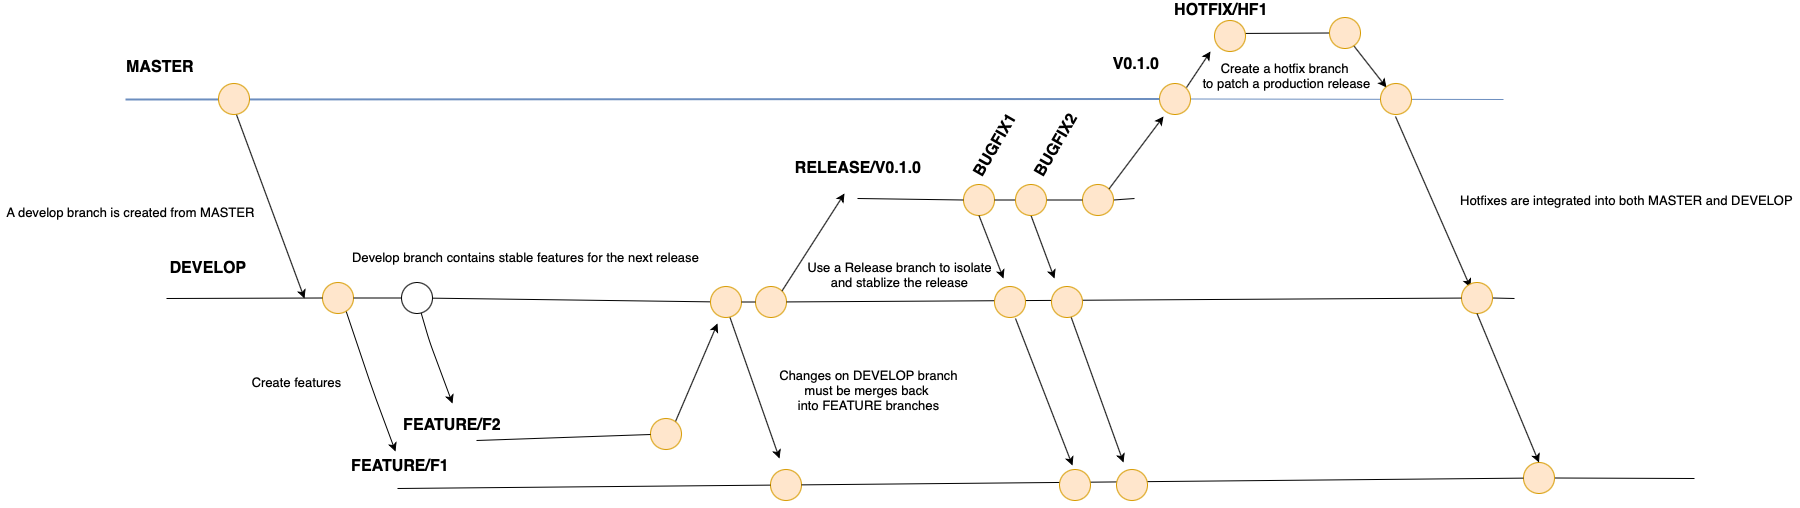

The diagram above was exported from draw.io. Its source (the exported page's mxGraphModel, read from the mxfile embedded in the PNG):
<mxGraphModel dx="2283" dy="794" grid="0" gridSize="10" guides="1" tooltips="1" connect="1" arrows="1" fold="1" page="1" pageScale="1" pageWidth="1169" pageHeight="1654" math="0" shadow="0">
  <root>
    <mxCell id="0" />
    <mxCell id="1" parent="0" />
    <mxCell id="9yFrE3eUAWFpTiBMcDs--1" value="" style="endArrow=none;html=1;startArrow=none;fillColor=#dae8fc;strokeColor=#6c8ebf;" edge="1" parent="1" source="9yFrE3eUAWFpTiBMcDs--72">
      <mxGeometry width="50" height="50" relative="1" as="geometry">
        <mxPoint x="90" y="143" as="sourcePoint" />
        <mxPoint x="1468" y="143" as="targetPoint" />
      </mxGeometry>
    </mxCell>
    <mxCell id="9yFrE3eUAWFpTiBMcDs--2" value="&lt;b&gt;&lt;font style=&quot;font-size: 16px&quot;&gt;MASTER&lt;/font&gt;&lt;/b&gt;" style="text;html=1;strokeColor=none;fillColor=none;align=center;verticalAlign=middle;whiteSpace=wrap;rounded=0;" vertex="1" parent="1">
      <mxGeometry x="105" y="101" width="40" height="20" as="geometry" />
    </mxCell>
    <mxCell id="9yFrE3eUAWFpTiBMcDs--5" value="" style="endArrow=none;html=1;startArrow=none;" edge="1" parent="1" source="9yFrE3eUAWFpTiBMcDs--87">
      <mxGeometry width="50" height="50" relative="1" as="geometry">
        <mxPoint x="131" y="342" as="sourcePoint" />
        <mxPoint x="1479" y="342" as="targetPoint" />
      </mxGeometry>
    </mxCell>
    <mxCell id="9yFrE3eUAWFpTiBMcDs--6" value="&lt;font size=&quot;3&quot;&gt;&lt;b&gt;DEVELOP&lt;br&gt;&lt;/b&gt;&lt;/font&gt;" style="text;html=1;strokeColor=none;fillColor=none;align=center;verticalAlign=middle;whiteSpace=wrap;rounded=0;" vertex="1" parent="1">
      <mxGeometry x="153" y="302" width="40" height="20" as="geometry" />
    </mxCell>
    <mxCell id="9yFrE3eUAWFpTiBMcDs--9" value="" style="endArrow=classic;html=1;" edge="1" parent="1">
      <mxGeometry width="50" height="50" relative="1" as="geometry">
        <mxPoint x="195" y="142" as="sourcePoint" />
        <mxPoint x="269" y="342" as="targetPoint" />
      </mxGeometry>
    </mxCell>
    <mxCell id="9yFrE3eUAWFpTiBMcDs--10" value="" style="endArrow=none;html=1;startArrow=none;" edge="1" parent="1" source="9yFrE3eUAWFpTiBMcDs--91">
      <mxGeometry width="50" height="50" relative="1" as="geometry">
        <mxPoint x="362" y="532" as="sourcePoint" />
        <mxPoint x="1659" y="522" as="targetPoint" />
      </mxGeometry>
    </mxCell>
    <mxCell id="9yFrE3eUAWFpTiBMcDs--11" value="&lt;font size=&quot;3&quot;&gt;&lt;b&gt;FEATURE/F1&lt;br&gt;&lt;/b&gt;&lt;/font&gt;" style="text;html=1;strokeColor=none;fillColor=none;align=center;verticalAlign=middle;whiteSpace=wrap;rounded=0;" vertex="1" parent="1">
      <mxGeometry x="345" y="500" width="40" height="20" as="geometry" />
    </mxCell>
    <mxCell id="9yFrE3eUAWFpTiBMcDs--12" value="" style="endArrow=classic;html=1;" edge="1" parent="1">
      <mxGeometry width="50" height="50" relative="1" as="geometry">
        <mxPoint x="306" y="341" as="sourcePoint" />
        <mxPoint x="360" y="495" as="targetPoint" />
        <Array as="points">
          <mxPoint x="337" y="433" />
        </Array>
      </mxGeometry>
    </mxCell>
    <mxCell id="9yFrE3eUAWFpTiBMcDs--24" value="" style="endArrow=classic;html=1;" edge="1" parent="1">
      <mxGeometry width="50" height="50" relative="1" as="geometry">
        <mxPoint x="382" y="344" as="sourcePoint" />
        <mxPoint x="417" y="447" as="targetPoint" />
        <Array as="points">
          <mxPoint x="394" y="385" />
        </Array>
      </mxGeometry>
    </mxCell>
    <mxCell id="9yFrE3eUAWFpTiBMcDs--25" value="&lt;font size=&quot;3&quot;&gt;&lt;b&gt;FEATURE/F2&lt;br&gt;&lt;/b&gt;&lt;/font&gt;" style="text;html=1;strokeColor=none;fillColor=none;align=center;verticalAlign=middle;whiteSpace=wrap;rounded=0;" vertex="1" parent="1">
      <mxGeometry x="397" y="459" width="40" height="20" as="geometry" />
    </mxCell>
    <mxCell id="9yFrE3eUAWFpTiBMcDs--26" value="" style="endArrow=none;html=1;startArrow=none;" edge="1" parent="1" source="9yFrE3eUAWFpTiBMcDs--39">
      <mxGeometry width="50" height="50" relative="1" as="geometry">
        <mxPoint x="441" y="484" as="sourcePoint" />
        <mxPoint x="629" y="484" as="targetPoint" />
      </mxGeometry>
    </mxCell>
    <mxCell id="9yFrE3eUAWFpTiBMcDs--27" value="" style="endArrow=classic;html=1;" edge="1" parent="1">
      <mxGeometry width="50" height="50" relative="1" as="geometry">
        <mxPoint x="631" y="486" as="sourcePoint" />
        <mxPoint x="682" y="367" as="targetPoint" />
      </mxGeometry>
    </mxCell>
    <mxCell id="9yFrE3eUAWFpTiBMcDs--28" value="" style="ellipse;whiteSpace=wrap;html=1;aspect=fixed;fillColor=#ffe6cc;strokeColor=#d79b00;" vertex="1" parent="1">
      <mxGeometry x="287" y="326" width="31" height="31" as="geometry" />
    </mxCell>
    <mxCell id="9yFrE3eUAWFpTiBMcDs--32" value="" style="endArrow=none;html=1;" edge="1" parent="1" target="9yFrE3eUAWFpTiBMcDs--28">
      <mxGeometry width="50" height="50" relative="1" as="geometry">
        <mxPoint x="131" y="342" as="sourcePoint" />
        <mxPoint x="1169" y="342" as="targetPoint" />
      </mxGeometry>
    </mxCell>
    <mxCell id="9yFrE3eUAWFpTiBMcDs--33" value="" style="ellipse;whiteSpace=wrap;html=1;aspect=fixed;" vertex="1" parent="1">
      <mxGeometry x="366" y="326" width="31" height="31" as="geometry" />
    </mxCell>
    <mxCell id="9yFrE3eUAWFpTiBMcDs--34" value="" style="endArrow=none;html=1;startArrow=none;" edge="1" parent="1" source="9yFrE3eUAWFpTiBMcDs--28" target="9yFrE3eUAWFpTiBMcDs--33">
      <mxGeometry width="50" height="50" relative="1" as="geometry">
        <mxPoint x="317.99999999998636" y="341.5" as="sourcePoint" />
        <mxPoint x="1169" y="342" as="targetPoint" />
      </mxGeometry>
    </mxCell>
    <mxCell id="9yFrE3eUAWFpTiBMcDs--38" value="" style="endArrow=none;html=1;startArrow=none;" edge="1" parent="1" source="9yFrE3eUAWFpTiBMcDs--33" target="9yFrE3eUAWFpTiBMcDs--29">
      <mxGeometry width="50" height="50" relative="1" as="geometry">
        <mxPoint x="396.9999999999859" y="341.5" as="sourcePoint" />
        <mxPoint x="1169" y="342" as="targetPoint" />
      </mxGeometry>
    </mxCell>
    <mxCell id="9yFrE3eUAWFpTiBMcDs--39" value="" style="ellipse;whiteSpace=wrap;html=1;aspect=fixed;fillColor=#ffe6cc;strokeColor=#d79b00;" vertex="1" parent="1">
      <mxGeometry x="615" y="462" width="31" height="31" as="geometry" />
    </mxCell>
    <mxCell id="9yFrE3eUAWFpTiBMcDs--40" value="" style="endArrow=none;html=1;" edge="1" parent="1" target="9yFrE3eUAWFpTiBMcDs--39">
      <mxGeometry width="50" height="50" relative="1" as="geometry">
        <mxPoint x="441" y="484" as="sourcePoint" />
        <mxPoint x="628.9999999999998" y="484" as="targetPoint" />
      </mxGeometry>
    </mxCell>
    <mxCell id="9yFrE3eUAWFpTiBMcDs--41" value="" style="endArrow=classic;html=1;" edge="1" parent="1">
      <mxGeometry width="50" height="50" relative="1" as="geometry">
        <mxPoint x="691" y="351" as="sourcePoint" />
        <mxPoint x="744" y="502" as="targetPoint" />
      </mxGeometry>
    </mxCell>
    <mxCell id="9yFrE3eUAWFpTiBMcDs--29" value="" style="ellipse;whiteSpace=wrap;html=1;aspect=fixed;fillColor=#ffe6cc;strokeColor=#d79b00;" vertex="1" parent="1">
      <mxGeometry x="675" y="330" width="31" height="31" as="geometry" />
    </mxCell>
    <mxCell id="9yFrE3eUAWFpTiBMcDs--42" value="" style="ellipse;whiteSpace=wrap;html=1;aspect=fixed;fillColor=#ffe6cc;strokeColor=#d79b00;" vertex="1" parent="1">
      <mxGeometry x="735" y="513" width="31" height="31" as="geometry" />
    </mxCell>
    <mxCell id="9yFrE3eUAWFpTiBMcDs--43" value="" style="endArrow=none;html=1;" edge="1" parent="1" target="9yFrE3eUAWFpTiBMcDs--42">
      <mxGeometry width="50" height="50" relative="1" as="geometry">
        <mxPoint x="362" y="532" as="sourcePoint" />
        <mxPoint x="1131" y="532" as="targetPoint" />
      </mxGeometry>
    </mxCell>
    <mxCell id="9yFrE3eUAWFpTiBMcDs--45" value="" style="ellipse;whiteSpace=wrap;html=1;aspect=fixed;fillColor=#ffe6cc;strokeColor=#d79b00;" vertex="1" parent="1">
      <mxGeometry x="720" y="330" width="31" height="31" as="geometry" />
    </mxCell>
    <mxCell id="9yFrE3eUAWFpTiBMcDs--46" value="" style="endArrow=none;html=1;startArrow=none;" edge="1" parent="1" source="9yFrE3eUAWFpTiBMcDs--29" target="9yFrE3eUAWFpTiBMcDs--45">
      <mxGeometry width="50" height="50" relative="1" as="geometry">
        <mxPoint x="705.9998879567781" y="345.44106506480307" as="sourcePoint" />
        <mxPoint x="1169" y="342" as="targetPoint" />
      </mxGeometry>
    </mxCell>
    <mxCell id="9yFrE3eUAWFpTiBMcDs--47" value="" style="endArrow=classic;html=1;exitX=1;exitY=0;exitDx=0;exitDy=0;" edge="1" parent="1" source="9yFrE3eUAWFpTiBMcDs--45">
      <mxGeometry width="50" height="50" relative="1" as="geometry">
        <mxPoint x="746" y="303" as="sourcePoint" />
        <mxPoint x="809" y="237" as="targetPoint" />
      </mxGeometry>
    </mxCell>
    <mxCell id="9yFrE3eUAWFpTiBMcDs--48" value="" style="endArrow=none;html=1;startArrow=none;" edge="1" parent="1" source="9yFrE3eUAWFpTiBMcDs--69">
      <mxGeometry width="50" height="50" relative="1" as="geometry">
        <mxPoint x="822" y="242" as="sourcePoint" />
        <mxPoint x="1099" y="242" as="targetPoint" />
      </mxGeometry>
    </mxCell>
    <mxCell id="9yFrE3eUAWFpTiBMcDs--49" value="&lt;font size=&quot;3&quot;&gt;&lt;b&gt;RELEASE/V0.1.0&lt;br&gt;&lt;/b&gt;&lt;/font&gt;" style="text;html=1;strokeColor=none;fillColor=none;align=center;verticalAlign=middle;whiteSpace=wrap;rounded=0;" vertex="1" parent="1">
      <mxGeometry x="803" y="202" width="40" height="20" as="geometry" />
    </mxCell>
    <mxCell id="9yFrE3eUAWFpTiBMcDs--52" value="" style="ellipse;whiteSpace=wrap;html=1;aspect=fixed;fillColor=#ffe6cc;strokeColor=#d79b00;" vertex="1" parent="1">
      <mxGeometry x="928" y="228" width="31" height="31" as="geometry" />
    </mxCell>
    <mxCell id="9yFrE3eUAWFpTiBMcDs--53" value="" style="endArrow=none;html=1;" edge="1" parent="1" target="9yFrE3eUAWFpTiBMcDs--52">
      <mxGeometry width="50" height="50" relative="1" as="geometry">
        <mxPoint x="822" y="242" as="sourcePoint" />
        <mxPoint x="1200" y="242" as="targetPoint" />
      </mxGeometry>
    </mxCell>
    <mxCell id="9yFrE3eUAWFpTiBMcDs--56" value="&lt;font size=&quot;3&quot;&gt;&lt;b&gt;BUGFIX1&lt;br&gt;&lt;/b&gt;&lt;/font&gt;" style="text;html=1;strokeColor=none;fillColor=none;align=center;verticalAlign=middle;whiteSpace=wrap;rounded=0;rotation=-60;" vertex="1" parent="1">
      <mxGeometry x="940" y="179" width="40" height="20" as="geometry" />
    </mxCell>
    <mxCell id="9yFrE3eUAWFpTiBMcDs--58" value="&lt;font size=&quot;3&quot;&gt;&lt;b&gt;BUGFIX2&lt;br&gt;&lt;/b&gt;&lt;/font&gt;" style="text;html=1;strokeColor=none;fillColor=none;align=center;verticalAlign=middle;whiteSpace=wrap;rounded=0;rotation=-60;" vertex="1" parent="1">
      <mxGeometry x="1001" y="179" width="40" height="20" as="geometry" />
    </mxCell>
    <mxCell id="9yFrE3eUAWFpTiBMcDs--60" value="" style="endArrow=classic;html=1;exitX=0.5;exitY=1;exitDx=0;exitDy=0;" edge="1" parent="1" source="9yFrE3eUAWFpTiBMcDs--52">
      <mxGeometry width="50" height="50" relative="1" as="geometry">
        <mxPoint x="984" y="331" as="sourcePoint" />
        <mxPoint x="968" y="322" as="targetPoint" />
      </mxGeometry>
    </mxCell>
    <mxCell id="9yFrE3eUAWFpTiBMcDs--61" value="" style="endArrow=classic;html=1;exitX=0.5;exitY=1;exitDx=0;exitDy=0;" edge="1" parent="1" source="9yFrE3eUAWFpTiBMcDs--54">
      <mxGeometry width="50" height="50" relative="1" as="geometry">
        <mxPoint x="953.5" y="269" as="sourcePoint" />
        <mxPoint x="1019" y="322" as="targetPoint" />
      </mxGeometry>
    </mxCell>
    <mxCell id="9yFrE3eUAWFpTiBMcDs--62" value="" style="endArrow=classic;html=1;startArrow=none;" edge="1" parent="1" source="9yFrE3eUAWFpTiBMcDs--66">
      <mxGeometry width="50" height="50" relative="1" as="geometry">
        <mxPoint x="979" y="344" as="sourcePoint" />
        <mxPoint x="1042" y="533" as="targetPoint" />
      </mxGeometry>
    </mxCell>
    <mxCell id="9yFrE3eUAWFpTiBMcDs--63" value="" style="endArrow=classic;html=1;exitX=0.5;exitY=1;exitDx=0;exitDy=0;" edge="1" parent="1">
      <mxGeometry width="50" height="50" relative="1" as="geometry">
        <mxPoint x="1030.0000000000005" y="345" as="sourcePoint" />
        <mxPoint x="1088" y="506" as="targetPoint" />
      </mxGeometry>
    </mxCell>
    <mxCell id="9yFrE3eUAWFpTiBMcDs--67" value="" style="endArrow=none;html=1;startArrow=classic;startFill=1;" edge="1" parent="1">
      <mxGeometry width="50" height="50" relative="1" as="geometry">
        <mxPoint x="1037" y="509" as="sourcePoint" />
        <mxPoint x="980" y="362" as="targetPoint" />
      </mxGeometry>
    </mxCell>
    <mxCell id="9yFrE3eUAWFpTiBMcDs--69" value="" style="ellipse;whiteSpace=wrap;html=1;aspect=fixed;fillColor=#ffe6cc;strokeColor=#d79b00;" vertex="1" parent="1">
      <mxGeometry x="1047" y="228" width="31" height="31" as="geometry" />
    </mxCell>
    <mxCell id="9yFrE3eUAWFpTiBMcDs--70" value="" style="endArrow=none;html=1;startArrow=none;" edge="1" parent="1" source="9yFrE3eUAWFpTiBMcDs--52" target="9yFrE3eUAWFpTiBMcDs--69">
      <mxGeometry width="50" height="50" relative="1" as="geometry">
        <mxPoint x="959.0000000000055" y="243.5" as="sourcePoint" />
        <mxPoint x="1099" y="242" as="targetPoint" />
      </mxGeometry>
    </mxCell>
    <mxCell id="9yFrE3eUAWFpTiBMcDs--71" value="" style="endArrow=classic;html=1;exitX=1;exitY=0;exitDx=0;exitDy=0;" edge="1" parent="1" source="9yFrE3eUAWFpTiBMcDs--69">
      <mxGeometry width="50" height="50" relative="1" as="geometry">
        <mxPoint x="1075" y="218" as="sourcePoint" />
        <mxPoint x="1128" y="160" as="targetPoint" />
      </mxGeometry>
    </mxCell>
    <mxCell id="9yFrE3eUAWFpTiBMcDs--72" value="" style="ellipse;whiteSpace=wrap;html=1;aspect=fixed;fillColor=#ffe6cc;strokeColor=#d79b00;" vertex="1" parent="1">
      <mxGeometry x="1124" y="127" width="31" height="31" as="geometry" />
    </mxCell>
    <mxCell id="9yFrE3eUAWFpTiBMcDs--73" value="" style="endArrow=none;html=1;fillColor=#dae8fc;strokeColor=#6c8ebf;strokeWidth=2;" edge="1" parent="1" target="9yFrE3eUAWFpTiBMcDs--72">
      <mxGeometry width="50" height="50" relative="1" as="geometry">
        <mxPoint x="90" y="143" as="sourcePoint" />
        <mxPoint x="1468" y="143" as="targetPoint" />
      </mxGeometry>
    </mxCell>
    <mxCell id="9yFrE3eUAWFpTiBMcDs--74" value="&lt;font size=&quot;3&quot;&gt;&lt;b&gt;V0.1.0&lt;br&gt;&lt;/b&gt;&lt;/font&gt;" style="text;html=1;strokeColor=none;fillColor=none;align=center;verticalAlign=middle;whiteSpace=wrap;rounded=0;" vertex="1" parent="1">
      <mxGeometry x="1081" y="98" width="40" height="20" as="geometry" />
    </mxCell>
    <mxCell id="9yFrE3eUAWFpTiBMcDs--75" value="" style="endArrow=classic;html=1;exitX=1;exitY=0;exitDx=0;exitDy=0;startArrow=none;" edge="1" parent="1" source="9yFrE3eUAWFpTiBMcDs--78">
      <mxGeometry width="50" height="50" relative="1" as="geometry">
        <mxPoint x="1226" y="123" as="sourcePoint" />
        <mxPoint x="1195" y="73" as="targetPoint" />
      </mxGeometry>
    </mxCell>
    <mxCell id="9yFrE3eUAWFpTiBMcDs--76" value="" style="endArrow=none;html=1;startArrow=none;" edge="1" parent="1" source="9yFrE3eUAWFpTiBMcDs--80">
      <mxGeometry width="50" height="50" relative="1" as="geometry">
        <mxPoint x="1197" y="77" as="sourcePoint" />
        <mxPoint x="1319" y="77" as="targetPoint" />
      </mxGeometry>
    </mxCell>
    <mxCell id="9yFrE3eUAWFpTiBMcDs--77" value="&lt;font size=&quot;3&quot;&gt;&lt;b&gt;HOTFIX/HF1&lt;br&gt;&lt;/b&gt;&lt;/font&gt;" style="text;html=1;strokeColor=none;fillColor=none;align=center;verticalAlign=middle;whiteSpace=wrap;rounded=0;" vertex="1" parent="1">
      <mxGeometry x="1166" y="44" width="40" height="20" as="geometry" />
    </mxCell>
    <mxCell id="9yFrE3eUAWFpTiBMcDs--81" value="" style="endArrow=none;html=1;" edge="1" parent="1" target="9yFrE3eUAWFpTiBMcDs--80">
      <mxGeometry width="50" height="50" relative="1" as="geometry">
        <mxPoint x="1197" y="76.99999999999989" as="sourcePoint" />
        <mxPoint x="1319" y="76.99999999999989" as="targetPoint" />
      </mxGeometry>
    </mxCell>
    <mxCell id="9yFrE3eUAWFpTiBMcDs--78" value="" style="ellipse;whiteSpace=wrap;html=1;aspect=fixed;fillColor=#ffe6cc;strokeColor=#d79b00;" vertex="1" parent="1">
      <mxGeometry x="1179" y="64" width="31" height="31" as="geometry" />
    </mxCell>
    <mxCell id="9yFrE3eUAWFpTiBMcDs--54" value="" style="ellipse;whiteSpace=wrap;html=1;aspect=fixed;fillColor=#ffe6cc;strokeColor=#d79b00;" vertex="1" parent="1">
      <mxGeometry x="980" y="228" width="31" height="31" as="geometry" />
    </mxCell>
    <mxCell id="9yFrE3eUAWFpTiBMcDs--82" value="" style="endArrow=classic;html=1;" edge="1" parent="1">
      <mxGeometry width="50" height="50" relative="1" as="geometry">
        <mxPoint x="1311" y="80" as="sourcePoint" />
        <mxPoint x="1351" y="131" as="targetPoint" />
      </mxGeometry>
    </mxCell>
    <mxCell id="9yFrE3eUAWFpTiBMcDs--83" value="" style="endArrow=classic;html=1;" edge="1" parent="1">
      <mxGeometry width="50" height="50" relative="1" as="geometry">
        <mxPoint x="1151" y="131" as="sourcePoint" />
        <mxPoint x="1175" y="95" as="targetPoint" />
      </mxGeometry>
    </mxCell>
    <mxCell id="9yFrE3eUAWFpTiBMcDs--84" value="" style="ellipse;whiteSpace=wrap;html=1;aspect=fixed;fillColor=#ffe6cc;strokeColor=#d79b00;" vertex="1" parent="1">
      <mxGeometry x="1345" y="127" width="31" height="31" as="geometry" />
    </mxCell>
    <mxCell id="9yFrE3eUAWFpTiBMcDs--80" value="" style="ellipse;whiteSpace=wrap;html=1;aspect=fixed;fillColor=#ffe6cc;strokeColor=#d79b00;" vertex="1" parent="1">
      <mxGeometry x="1294" y="61" width="31" height="31" as="geometry" />
    </mxCell>
    <mxCell id="9yFrE3eUAWFpTiBMcDs--85" value="" style="endArrow=classic;html=1;" edge="1" parent="1">
      <mxGeometry width="50" height="50" relative="1" as="geometry">
        <mxPoint x="1360" y="160" as="sourcePoint" />
        <mxPoint x="1435" y="331" as="targetPoint" />
      </mxGeometry>
    </mxCell>
    <mxCell id="9yFrE3eUAWFpTiBMcDs--86" value="" style="ellipse;whiteSpace=wrap;html=1;aspect=fixed;fillColor=#ffe6cc;strokeColor=#d79b00;" vertex="1" parent="1">
      <mxGeometry x="183" y="127" width="31" height="31" as="geometry" />
    </mxCell>
    <mxCell id="9yFrE3eUAWFpTiBMcDs--87" value="" style="ellipse;whiteSpace=wrap;html=1;aspect=fixed;fillColor=#ffe6cc;strokeColor=#d79b00;" vertex="1" parent="1">
      <mxGeometry x="1426" y="326" width="31" height="31" as="geometry" />
    </mxCell>
    <mxCell id="9yFrE3eUAWFpTiBMcDs--90" value="" style="endArrow=none;html=1;startArrow=none;" edge="1" parent="1" source="9yFrE3eUAWFpTiBMcDs--45" target="9yFrE3eUAWFpTiBMcDs--87">
      <mxGeometry width="50" height="50" relative="1" as="geometry">
        <mxPoint x="750.9999534435992" y="345.4620099180304" as="sourcePoint" />
        <mxPoint x="1479" y="342" as="targetPoint" />
      </mxGeometry>
    </mxCell>
    <mxCell id="9yFrE3eUAWFpTiBMcDs--91" value="" style="ellipse;whiteSpace=wrap;html=1;aspect=fixed;fillColor=#ffe6cc;strokeColor=#d79b00;" vertex="1" parent="1">
      <mxGeometry x="1488" y="506" width="31" height="31" as="geometry" />
    </mxCell>
    <mxCell id="9yFrE3eUAWFpTiBMcDs--93" value="" style="endArrow=none;html=1;startArrow=none;" edge="1" parent="1" source="9yFrE3eUAWFpTiBMcDs--42" target="9yFrE3eUAWFpTiBMcDs--91">
      <mxGeometry width="50" height="50" relative="1" as="geometry">
        <mxPoint x="765.9997198882575" y="528.4068153112928" as="sourcePoint" />
        <mxPoint x="1659" y="522" as="targetPoint" />
      </mxGeometry>
    </mxCell>
    <mxCell id="9yFrE3eUAWFpTiBMcDs--94" value="" style="endArrow=classic;html=1;entryX=0.5;entryY=0;entryDx=0;entryDy=0;exitX=0.5;exitY=1;exitDx=0;exitDy=0;" edge="1" parent="1" source="9yFrE3eUAWFpTiBMcDs--87" target="9yFrE3eUAWFpTiBMcDs--91">
      <mxGeometry width="50" height="50" relative="1" as="geometry">
        <mxPoint x="1453" y="373" as="sourcePoint" />
        <mxPoint x="1445" y="341" as="targetPoint" />
      </mxGeometry>
    </mxCell>
    <mxCell id="9yFrE3eUAWFpTiBMcDs--96" value="Hotfixes are integrated into both MASTER and DEVELOP" style="text;html=1;align=center;verticalAlign=middle;resizable=0;points=[];autosize=1;strokeColor=none;fontSize=13;" vertex="1" parent="1">
      <mxGeometry x="1419" y="233.5" width="344" height="20" as="geometry" />
    </mxCell>
    <mxCell id="9yFrE3eUAWFpTiBMcDs--65" value="" style="ellipse;whiteSpace=wrap;html=1;aspect=fixed;fillColor=#ffe6cc;strokeColor=#d79b00;" vertex="1" parent="1">
      <mxGeometry x="1016" y="330" width="31" height="31" as="geometry" />
    </mxCell>
    <mxCell id="9yFrE3eUAWFpTiBMcDs--64" value="" style="ellipse;whiteSpace=wrap;html=1;aspect=fixed;fillColor=#ffe6cc;strokeColor=#d79b00;" vertex="1" parent="1">
      <mxGeometry x="959" y="330" width="31" height="31" as="geometry" />
    </mxCell>
    <mxCell id="9yFrE3eUAWFpTiBMcDs--66" value="" style="ellipse;whiteSpace=wrap;html=1;aspect=fixed;fillColor=#ffe6cc;strokeColor=#d79b00;" vertex="1" parent="1">
      <mxGeometry x="1024" y="513" width="31" height="31" as="geometry" />
    </mxCell>
    <mxCell id="9yFrE3eUAWFpTiBMcDs--68" value="" style="ellipse;whiteSpace=wrap;html=1;aspect=fixed;fillColor=#ffe6cc;strokeColor=#d79b00;" vertex="1" parent="1">
      <mxGeometry x="1081" y="513" width="31" height="31" as="geometry" />
    </mxCell>
    <mxCell id="9yFrE3eUAWFpTiBMcDs--97" value="A develop branch is created from MASTER" style="text;html=1;align=center;verticalAlign=middle;resizable=0;points=[];autosize=1;strokeColor=none;fontSize=13;" vertex="1" parent="1">
      <mxGeometry x="-35" y="246" width="259" height="20" as="geometry" />
    </mxCell>
    <mxCell id="9yFrE3eUAWFpTiBMcDs--98" value="Create features" style="text;html=1;align=center;verticalAlign=middle;resizable=0;points=[];autosize=1;strokeColor=none;fontSize=13;" vertex="1" parent="1">
      <mxGeometry x="211" y="416" width="100" height="20" as="geometry" />
    </mxCell>
    <mxCell id="9yFrE3eUAWFpTiBMcDs--99" value="Develop branch contains stable features for the next release" style="text;html=1;align=center;verticalAlign=middle;resizable=0;points=[];autosize=1;strokeColor=none;fontSize=13;" vertex="1" parent="1">
      <mxGeometry x="311" y="291" width="358" height="20" as="geometry" />
    </mxCell>
    <mxCell id="9yFrE3eUAWFpTiBMcDs--100" value="Changes on DEVELOP branch &lt;br&gt;must be merges back &lt;br&gt;into FEATURE branches" style="text;html=1;align=center;verticalAlign=middle;resizable=0;points=[];autosize=1;strokeColor=none;fontSize=13;" vertex="1" parent="1">
      <mxGeometry x="739" y="408" width="189" height="51" as="geometry" />
    </mxCell>
    <mxCell id="9yFrE3eUAWFpTiBMcDs--101" value="Use a Release branch to isolate &lt;br&gt;and stablize the release" style="text;html=1;align=center;verticalAlign=middle;resizable=0;points=[];autosize=1;strokeColor=none;fontSize=13;" vertex="1" parent="1">
      <mxGeometry x="766" y="300" width="195" height="35" as="geometry" />
    </mxCell>
    <mxCell id="9yFrE3eUAWFpTiBMcDs--102" value="Create a hotfix branch &lt;br&gt;to patch a production release" style="text;html=1;align=center;verticalAlign=middle;resizable=0;points=[];autosize=1;strokeColor=none;fontSize=13;" vertex="1" parent="1">
      <mxGeometry x="1162" y="101" width="178" height="35" as="geometry" />
    </mxCell>
  </root>
</mxGraphModel>